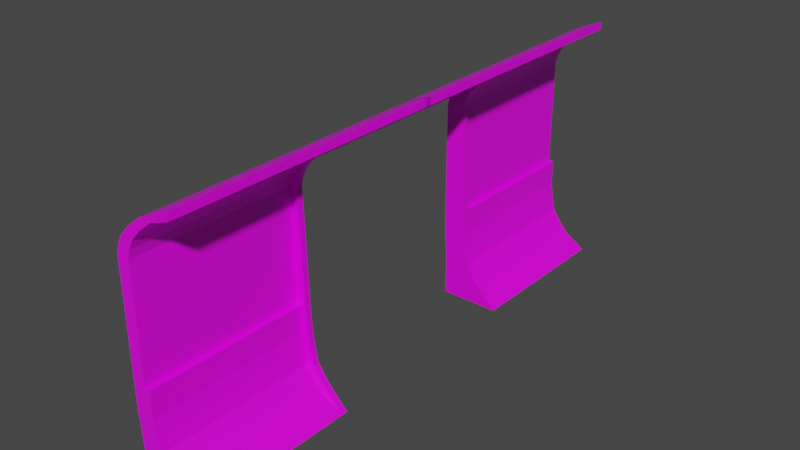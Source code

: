 # Source: RoomEnterance.blend  (saved by Blender 2.82.7; exported with 4.5.12 LTS)
import bpy
from mathutils import Matrix  # noqa: F401  (used for matrix-valued properties, if any)

bpy.ops.wm.read_factory_settings(use_empty=True)
scene = bpy.context.scene
scene.name = 'Scene'

# ---- collections
col_collection = bpy.data.collections.new('Collection'); scene.collection.children.link(col_collection)

# ---- images (referenced by path relative to the original .blend; pixels are not part of the script)
import os
ASSET_DIR = os.environ.get("B2B_ASSET_DIR", "")  # directory of the original .blend (textures are referenced by path, not embedded)
HERE = os.path.dirname(os.path.abspath(__file__))  # packed textures are extracted next to this script under _unpacked/

def load_image(name, relpath, width, height, colorspace="sRGB"):
    """Load a texture the original file referenced (path relative to the .blend, or extracted next to this script)."""
    p = next((c for c in (os.path.join(HERE, relpath), os.path.join(ASSET_DIR, relpath)) if relpath and os.path.exists(c)), "")
    if p:
        img = bpy.data.images.load(p, check_existing=True)
        img.name = name
    else:  # same state as the original file: an image datablock whose file is absent (Cycles renders it pink)
        img = bpy.data.images.new(name, width, height)
        img.source = "FILE"
        img.filepath = "//" + (relpath or name)
    img.colorspace_settings.name = colorspace
    return img
img_imphenziapalette01_png = load_image('ImphenziaPalette01.png', 'ImphenziaPalette01.png', 1024, 1024, 'sRGB')

# ---- materials (node trees are filled in below, after node groups)
mat_material = bpy.data.materials.new('Material')
mat_material.alpha_threshold = 0.0
mat_material.use_transparent_shadow = False
mat_material.line_color = (0.0, 0.0, 0.0, 1.0)

# ---- material node trees
mat_material.use_nodes = True; mat_material.node_tree.nodes.clear()
_N = mat_material.node_tree.nodes; _L = mat_material.node_tree.links
n0 = _N.new('ShaderNodeOutputMaterial'); n0.name = 'Material Output'; n0.location = (300, 300)
n1 = _N.new('ShaderNodeBsdfPrincipled'); n1.name = 'Principled BSDF'; n1.location = (10, 300)
n1.distribution = 'GGX'
n1.subsurface_method = 'BURLEY'
n1.inputs[2].default_value = 0.4
n1.inputs[3].default_value = 1.45
n1.inputs[27].default_value = (0.0, 0.0, 0.0, 1.0)
n1.inputs[28].default_value = 1.0
n2 = _N.new('ShaderNodeTexImage'); n2.name = 'Image Texture'; n2.location = (-395, 116)
n2.image = img_imphenziapalette01_png
n2.interpolation = 'Closest'
_L.new(n1.outputs[0], n0.inputs[0])
_L.new(n2.outputs[0], n1.inputs[0])
n0.is_active_output = True

# ---- world
world_world = bpy.data.worlds.new('World'); scene.world = world_world
world_world.use_nodes = True; world_world.node_tree.nodes.clear()
_N = world_world.node_tree.nodes; _L = world_world.node_tree.links
n0 = _N.new('ShaderNodeOutputWorld'); n0.name = 'World Output'; n0.location = (300, 300)
n1 = _N.new('ShaderNodeBackground'); n1.name = 'Background'; n1.location = (10, 300)
n1.inputs[0].default_value = (0.05088, 0.05088, 0.05088, 1.0)
_L.new(n1.outputs[0], n0.inputs[0])
n0.is_active_output = True
world_world.color = (0.05088, 0.05088, 0.05088)
world_world.use_sun_shadow = False
world_world.sun_shadow_jitter_overblur = 0.0

# ---- meshes
me_cube_003 = bpy.data.meshes.new('Cube.003')
me_cube_003.from_pydata([(-5.235, -1.0, -1.0), (0.05648, -1.0, 1.0), (-5.235, 1.0, -1.0), (0.05648, 1.0, 1.0), (1.862, -1.0, -1.0), (2.153, -1.0, 1.0), (1.862, 1.0, -1.0), (2.153, 1.0, 1.0), (-2.809, -1.0, -0.6219), (-2.809, 1.0, -0.6219), (1.93, 1.0, -0.6219), (1.93, -1.0, -0.6219), (-0.5813, -1.0, 0.09761), (-0.5813, 1.0, 0.09761), (1.863, 1.0, -0.07414), (1.863, -1.0, -0.07414), (-0.2659, -1.0, 0.4758), (-0.2659, 1.0, 0.4758), (1.965, 1.0, 0.4758), (1.965, -1.0, 0.4758), (-1.67, 1.0, -0.2963), (1.888, 1.0, -0.2963), (1.888, -1.0, -0.2963), (-1.67, -1.0, -0.2963), (0.05648, -1.0, 1.762), (0.05648, 1.0, 1.762), (2.153, 1.0, 1.762), (2.153, -1.0, 1.762), (-3.105, 1.0, -1.0), (0.6854, 1.0, 1.0), (-3.105, -1.0, -1.0), (0.6854, -1.0, 1.0), (-1.387, -1.0, -0.6219), (-1.387, 1.0, -0.6219), (0.1519, -1.0, 0.04607), (0.1519, 1.0, 0.04607), (0.4035, -1.0, 0.4758), (0.4035, 1.0, 0.4758), (-0.6029, 1.0, -0.2963), (-0.6029, -1.0, -0.2963), (0.6854, 1.0, 1.762), (0.6854, -1.0, 1.762), (0.6854, 1.0, 5.05), (2.153, 1.0, 5.05), (2.153, -1.0, 5.05), (0.6854, -1.0, 5.05), (0.3801, 1.0, 5.321), (1.847, 1.0, 5.321), (1.847, -1.0, 5.321), (1.567, -1.0, 5.321), (-0.1707, 1.0, 5.593), (1.297, 1.0, 5.593), (1.297, -1.0, 5.593), (-0.1707, -1.0, 5.593), (-1.204, 1.0, 5.875), (0.263, 1.0, 5.875), (0.263, -1.0, 5.875), (-1.204, -1.0, 5.875), (-2.892, 1.0, 6.211), (-1.425, 1.0, 6.211), (-1.425, -1.0, 6.211), (-2.892, -1.0, 6.211), (-5.237, 1.0, 6.42), (-3.01, 1.0, 6.42), (-3.01, -1.0, 6.42), (-5.237, -1.0, 6.42), (-5.237, 1.0, 6.648), (-3.955, 1.0, 6.523), (-3.955, -1.0, 6.523), (-5.237, -1.0, 6.648), (-5.235, -0.9287, -1.0), (0.05648, -0.9287, 1.0), (1.862, -0.9287, -1.0), (2.153, -0.9287, 1.0), (1.93, -0.9287, -0.6219), (-2.809, -0.9287, -0.6219), (1.863, -0.9287, -0.07414), (-0.5813, -0.9287, 0.09761), (1.965, -0.9287, 0.4758), (-0.2659, -0.9287, 0.4758), (-1.67, -0.9287, -0.2963), (1.888, -0.9287, -0.2963), (0.05648, -0.9287, 1.762), (2.153, -0.9287, 1.762), (0.6854, -0.9287, 1.762), (-3.105, -0.9287, -1.0), (2.153, -0.9287, 5.05), (0.6854, -0.9287, 5.05), (1.847, -0.9287, 5.321), (0.3801, -0.9287, 5.321), (1.297, -0.9287, 5.593), (-0.1707, -0.9287, 5.593), (0.263, -0.9287, 5.875), (-1.204, -0.9287, 5.875), (-1.425, -0.9287, 6.211), (-2.892, -0.9287, 6.211), (-3.01, -0.9287, 6.42), (-5.237, -0.9287, 6.42), (-3.955, -0.9287, 6.523), (-5.237, -0.9287, 6.648), (-5.145, -0.9287, -1.004), (-5.145, -1.0, -1.004), (-1.017, -1.0, 0.4716), (-0.6947, -1.0, 0.9959), (-3.56, -1.0, -0.626), (-2.422, -1.0, -0.3005), (-1.333, -1.0, 0.09348), (-0.5207, -1.0, 1.758), (-0.524, -0.9287, 1.758), (-0.524, -1.0, 1.758), (-0.06574, -0.9287, 5.045), (-0.06574, -1.0, 5.045), (-0.3711, -0.9287, 5.317), (-0.3711, -1.0, 5.317), (-0.9219, -0.9287, 5.589), (-0.9219, -1.0, 5.589), (-1.955, -0.9287, 5.871), (-1.955, -1.0, 5.871), (-3.644, -0.9287, 6.207), (-3.644, -1.0, 6.207), (-5.229, -0.9287, 6.416), (-5.229, -1.0, 6.416), (-0.6947, -0.9287, 0.9959), (-3.56, -0.9287, -0.626), (-1.333, -0.9287, 0.09348), (-1.017, -0.9287, 0.4716), (-2.422, -0.9287, -0.3005), (-0.5207, -0.9287, 1.758), (1.847, -2.319, 5.321), (1.567, -2.319, 5.321), (1.297, -2.319, 5.593), (-0.1707, -2.319, 5.593), (0.263, -2.319, 5.875), (-1.204, -2.319, 5.875), (-1.425, -2.319, 6.211), (-2.892, -2.319, 6.211), (-3.01, -2.319, 6.42), (-5.237, -2.319, 6.42), (-3.955, -2.319, 6.523), (-5.237, -2.319, 6.648), (-5.235, -3.575, -1.0), (0.05647, -3.575, 1.0), (-5.235, -5.575, -1.0), (0.05646, -5.575, 1.0), (1.862, -3.575, -1.0), (2.153, -3.575, 1.0), (1.862, -5.575, -1.0), (2.153, -5.575, 1.0), (-2.809, -3.575, -0.6219), (-2.809, -5.575, -0.6219), (1.93, -5.575, -0.6219), (1.93, -3.575, -0.6219), (-0.5813, -3.575, 0.09761), (-0.5814, -5.575, 0.09761), (1.863, -5.575, -0.07414), (1.863, -3.575, -0.07414), (-0.2659, -3.575, 0.4758), (-0.2659, -5.575, 0.4758), (1.965, -5.575, 0.4758), (1.965, -3.575, 0.4758), (-1.671, -5.575, -0.2963), (1.888, -5.575, -0.2963), (1.888, -3.575, -0.2963), (-1.671, -3.575, -0.2963), (0.05647, -3.575, 1.762), (0.05646, -5.575, 1.762), (2.153, -5.575, 1.762), (2.153, -3.575, 1.762), (-3.105, -5.575, -1.0), (0.6854, -5.575, 1.0), (-3.105, -3.575, -1.0), (0.6854, -3.575, 1.0), (-1.387, -3.575, -0.6219), (-1.387, -5.575, -0.6219), (0.1519, -3.575, 0.04607), (0.1519, -5.575, 0.04607), (0.4035, -3.575, 0.4758), (0.4034, -5.575, 0.4758), (-0.603, -5.575, -0.2963), (-0.6029, -3.575, -0.2963), (0.6854, -5.575, 1.762), (0.6854, -3.575, 1.762), (0.6854, -5.575, 5.05), (2.153, -5.575, 5.05), (2.153, -3.575, 5.05), (0.6854, -3.575, 5.05), (0.3801, -5.575, 5.321), (1.847, -5.575, 5.321), (1.847, -3.575, 5.321), (1.567, -3.575, 5.321), (-0.1707, -5.575, 5.593), (1.297, -5.575, 5.593), (1.297, -3.575, 5.593), (-0.1707, -3.575, 5.593), (-1.204, -5.575, 5.875), (0.263, -5.575, 5.875), (0.263, -3.575, 5.875), (-1.204, -3.575, 5.875), (-2.892, -5.575, 6.211), (-1.425, -5.575, 6.211), (-1.425, -3.575, 6.211), (-2.892, -3.575, 6.211), (-5.237, -5.575, 6.42), (-3.01, -5.575, 6.42), (-3.01, -3.575, 6.42), (-5.237, -3.575, 6.42), (-5.237, -5.575, 6.648), (-3.955, -5.575, 6.523), (-3.955, -3.575, 6.523), (-5.237, -3.575, 6.648), (-5.235, -3.646, -1.0), (0.05647, -3.646, 1.0), (1.862, -3.646, -1.0), (2.153, -3.646, 1.0), (1.93, -3.646, -0.6219), (-2.809, -3.646, -0.6219), (1.863, -3.646, -0.07414), (-0.5813, -3.646, 0.09761), (1.965, -3.646, 0.4758), (-0.2659, -3.646, 0.4758), (-1.671, -3.646, -0.2963), (1.888, -3.646, -0.2963), (0.05647, -3.646, 1.762), (2.153, -3.646, 1.762), (0.6854, -3.646, 1.762), (-3.105, -3.646, -1.0), (2.153, -3.646, 5.05), (0.6854, -3.646, 5.05), (1.847, -3.646, 5.321), (0.3801, -3.646, 5.321), (1.297, -3.646, 5.593), (-0.1707, -3.646, 5.593), (0.263, -3.646, 5.875), (-1.204, -3.646, 5.875), (-1.425, -3.646, 6.211), (-2.892, -3.646, 6.211), (-3.01, -3.646, 6.42), (-5.237, -3.646, 6.42), (-3.955, -3.646, 6.523), (-5.237, -3.646, 6.648), (-5.145, -3.646, -1.004), (-5.145, -3.575, -1.004), (-1.017, -3.575, 0.4716), (-0.6947, -3.575, 0.9959), (-3.56, -3.575, -0.626), (-2.422, -3.575, -0.3005), (-1.333, -3.575, 0.09348), (-0.5207, -3.575, 1.758), (-0.524, -3.646, 1.758), (-0.524, -3.575, 1.758), (-0.06576, -3.646, 5.045), (-0.06576, -3.575, 5.045), (-0.3711, -3.646, 5.317), (-0.3711, -3.575, 5.317), (-0.9219, -3.646, 5.589), (-0.9219, -3.575, 5.589), (-1.955, -3.646, 5.871), (-1.955, -3.575, 5.871), (-3.644, -3.646, 6.207), (-3.644, -3.575, 6.207), (-5.229, -3.646, 6.416), (-5.229, -3.575, 6.416), (-0.6947, -3.646, 0.9959), (-3.56, -3.646, -0.626), (-1.333, -3.646, 0.09348), (-1.017, -3.646, 0.4716), (-2.422, -3.646, -0.3005), (-0.5207, -3.646, 1.758), (1.847, -2.256, 5.321), (1.567, -2.256, 5.321), (1.297, -2.256, 5.593), (-0.1707, -2.256, 5.593), (0.263, -2.256, 5.875), (-1.204, -2.256, 5.875), (-1.425, -2.256, 6.211), (-2.892, -2.256, 6.211), (-3.01, -2.256, 6.42), (-5.237, -2.256, 6.42), (-3.955, -2.256, 6.523), (-5.237, -2.256, 6.648)], [], [(79, 71, 3, 17), (37, 29, 7, 18), (78, 73, 5, 19), (36, 31, 1, 16), (85, 72, 4, 30), (73, 7, 26, 83), (30, 32, 8, 0), (72, 74, 11, 4), (28, 33, 10, 6), (70, 75, 9, 2), (39, 34, 12, 23), (81, 76, 15, 22), (38, 35, 14, 21), (80, 77, 13, 20), (34, 36, 16, 12), (76, 78, 19, 15), (35, 37, 18, 14), (77, 79, 17, 13), (75, 80, 20, 9), (33, 38, 21, 10), (74, 81, 22, 11), (32, 39, 23, 8), (84, 82, 24, 41), (97, 95, 118, 120), (31, 5, 27, 41), (29, 3, 25, 40), (7, 29, 40, 26), (1, 31, 41, 24), (41, 27, 44, 45), (11, 22, 39, 32), (9, 20, 38, 33), (13, 17, 37, 35), (15, 19, 36, 34), (20, 13, 35, 38), (22, 15, 34, 39), (2, 9, 33, 28), (4, 11, 32, 30), (70, 85, 30, 0), (19, 5, 31, 36), (17, 3, 29, 37), (57, 61, 119, 117), (83, 26, 43, 86), (82, 71, 122, 127), (26, 40, 42, 43), (52, 56, 132, 130), (86, 43, 47, 88), (45, 44, 48, 49), (43, 42, 46, 47), (53, 49, 129, 131), (47, 46, 50, 51), (71, 79, 125, 122), (88, 47, 51, 90), (49, 53, 115, 113), (51, 50, 54, 55), (23, 12, 106, 105), (90, 51, 55, 92), (64, 68, 138, 136), (92, 55, 59, 94), (49, 48, 128, 129), (55, 54, 58, 59), (63, 62, 66, 67), (59, 58, 62, 63), (89, 87, 110, 112), (94, 59, 63, 96), (98, 99, 69, 68), (97, 65, 69, 99), (96, 63, 67, 98), (60, 64, 136, 134), (64, 96, 98, 68), (62, 97, 99, 66), (67, 66, 99, 98), (60, 94, 96, 64), (58, 95, 97, 62), (56, 92, 94, 60), (52, 90, 92, 56), (50, 91, 93, 54), (54, 93, 95, 58), (48, 88, 90, 52), (46, 89, 91, 50), (44, 86, 88, 48), (40, 84, 87, 42), (27, 83, 86, 44), (42, 87, 89, 46), (2, 28, 85, 70), (3, 71, 82, 25), (40, 25, 82, 84), (10, 21, 81, 74), (41, 45, 111, 109), (61, 65, 121, 119), (14, 18, 78, 76), (87, 84, 108, 110), (21, 14, 76, 81), (65, 97, 120, 121), (6, 10, 74, 72), (5, 73, 83, 27), (28, 6, 72, 85), (18, 7, 73, 78), (75, 70, 100, 123), (122, 103, 107, 127), (110, 111, 113, 112), (108, 109, 111, 110), (112, 113, 115, 114), (116, 117, 119, 118), (114, 115, 117, 116), (118, 119, 121, 120), (104, 105, 126, 123), (106, 102, 125, 124), (105, 106, 124, 126), (101, 104, 123, 100), (102, 103, 122, 125), (1, 24, 107, 103), (80, 75, 123, 126), (45, 49, 113, 111), (79, 77, 124, 125), (0, 8, 104, 101), (93, 91, 114, 116), (8, 23, 105, 104), (95, 93, 116, 118), (70, 0, 101, 100), (77, 80, 126, 124), (24, 82, 127, 107), (84, 41, 109, 108), (16, 1, 103, 102), (12, 16, 102, 106), (91, 89, 112, 114), (53, 57, 117, 115), (129, 128, 130, 131), (131, 130, 132, 133), (135, 134, 136, 137), (133, 132, 134, 135), (137, 136, 138, 139), (65, 61, 135, 137), (56, 60, 134, 132), (57, 53, 131, 133), (61, 57, 133, 135), (68, 69, 139, 138), (69, 65, 137, 139), (48, 52, 130, 128), (219, 157, 143, 211), (177, 158, 147, 169), (218, 159, 145, 213), (176, 156, 141, 171), (225, 170, 144, 212), (213, 223, 166, 147), (170, 140, 148, 172), (212, 144, 151, 214), (168, 146, 150, 173), (210, 142, 149, 215), (179, 163, 152, 174), (221, 162, 155, 216), (178, 161, 154, 175), (220, 160, 153, 217), (174, 152, 156, 176), (216, 155, 159, 218), (175, 154, 158, 177), (217, 153, 157, 219), (215, 149, 160, 220), (173, 150, 161, 178), (214, 151, 162, 221), (172, 148, 163, 179), (224, 181, 164, 222), (237, 260, 258, 235), (171, 181, 167, 145), (169, 180, 165, 143), (147, 166, 180, 169), (141, 164, 181, 171), (181, 185, 184, 167), (151, 172, 179, 162), (149, 173, 178, 160), (153, 175, 177, 157), (155, 174, 176, 159), (160, 178, 175, 153), (162, 179, 174, 155), (142, 168, 173, 149), (144, 170, 172, 151), (210, 140, 170, 225), (159, 176, 171, 145), (157, 177, 169, 143), (197, 257, 259, 201), (223, 226, 183, 166), (222, 267, 262, 211), (166, 183, 182, 180), (192, 270, 272, 196), (226, 228, 187, 183), (185, 189, 188, 184), (183, 187, 186, 182), (193, 271, 269, 189), (187, 191, 190, 186), (211, 262, 265, 219), (228, 230, 191, 187), (189, 253, 255, 193), (191, 195, 194, 190), (163, 245, 246, 152), (230, 232, 195, 191), (204, 276, 278, 208), (232, 234, 199, 195), (189, 269, 268, 188), (195, 199, 198, 194), (203, 207, 206, 202), (199, 203, 202, 198), (229, 252, 250, 227), (234, 236, 203, 199), (238, 208, 209, 239), (237, 239, 209, 205), (236, 238, 207, 203), (200, 274, 276, 204), (204, 208, 238, 236), (202, 206, 239, 237), (207, 238, 239, 206), (200, 204, 236, 234), (198, 202, 237, 235), (196, 200, 234, 232), (192, 196, 232, 230), (190, 194, 233, 231), (194, 198, 235, 233), (188, 192, 230, 228), (186, 190, 231, 229), (184, 188, 228, 226), (180, 182, 227, 224), (167, 184, 226, 223), (182, 186, 229, 227), (142, 210, 225, 168), (143, 165, 222, 211), (180, 224, 222, 165), (150, 214, 221, 161), (181, 249, 251, 185), (201, 259, 261, 205), (154, 216, 218, 158), (227, 250, 248, 224), (161, 221, 216, 154), (205, 261, 260, 237), (146, 212, 214, 150), (145, 167, 223, 213), (168, 225, 212, 146), (158, 218, 213, 147), (215, 263, 240, 210), (262, 267, 247, 243), (250, 252, 253, 251), (248, 250, 251, 249), (252, 254, 255, 253), (256, 258, 259, 257), (254, 256, 257, 255), (258, 260, 261, 259), (244, 263, 266, 245), (246, 264, 265, 242), (245, 266, 264, 246), (241, 240, 263, 244), (242, 265, 262, 243), (141, 243, 247, 164), (220, 266, 263, 215), (185, 251, 253, 189), (219, 265, 264, 217), (140, 241, 244, 148), (233, 256, 254, 231), (148, 244, 245, 163), (235, 258, 256, 233), (210, 240, 241, 140), (217, 264, 266, 220), (164, 247, 267, 222), (224, 248, 249, 181), (156, 242, 243, 141), (152, 246, 242, 156), (231, 254, 252, 229), (193, 255, 257, 197), (269, 271, 270, 268), (271, 273, 272, 270), (275, 277, 276, 274), (273, 275, 274, 272), (277, 279, 278, 276), (205, 277, 275, 201), (196, 272, 274, 200), (197, 273, 271, 193), (201, 275, 273, 197), (208, 278, 279, 209), (209, 279, 277, 205), (188, 268, 270, 192)])
_uv = me_cube_003.uv_layers.new(name='UVMap')
_uv.uv.foreach_set('vector', [0.1953, 0.7852, 0.1953, 0.7852, 0.1953, 0.7852, 0.1953, 0.7852, 0.9375, 0.9375, 0.9375, 0.9375, 0.9375, 0.9375, 0.9375, 0.9375, 0.9375, 0.9375, 0.9375, 0.9375, 0.9375, 0.9375, 0.9375, 0.9375, 0.9375, 0.9375, 0.9375, 0.9375, 0.9375, 0.9375, 0.9375, 0.9375, 0.9375, 0.9375, 0.9375, 0.9375, 0.9375, 0.9375, 0.9375, 0.9375, 0.9375, 0.9375, 0.9375, 0.9375, 0.9375, 0.9375, 0.9375, 0.9375, 0.9375, 0.9375, 0.9375, 0.9375, 0.9375, 0.9375, 0.9375, 0.9375, 0.9375, 0.9375, 0.9375, 0.9375, 0.9375, 0.9375, 0.9375, 0.9375, 0.9375, 0.9375, 0.9375, 0.9375, 0.9375, 0.9375, 0.9375, 0.9375, 0.1953, 0.7852, 0.1953, 0.7852, 0.1953, 0.7852, 0.1953, 0.7852, 0.9375, 0.9375, 0.9375, 0.9375, 0.9375, 0.9375, 0.9375, 0.9375, 0.9375, 0.9375, 0.9375, 0.9375, 0.9375, 0.9375, 0.9375, 0.9375, 0.9375, 0.9375, 0.9375, 0.9375, 0.9375, 0.9375, 0.9375, 0.9375, 0.1953, 0.7852, 0.1953, 0.7852, 0.1953, 0.7852, 0.1953, 0.7852, 0.9375, 0.9375, 0.9375, 0.9375, 0.9375, 0.9375, 0.9375, 0.9375, 0.9375, 0.9375, 0.9375, 0.9375, 0.9375, 0.9375, 0.9375, 0.9375, 0.9375, 0.9375, 0.9375, 0.9375, 0.9375, 0.9375, 0.9375, 0.9375, 0.1953, 0.7852, 0.1953, 0.7852, 0.1953, 0.7852, 0.1953, 0.7852, 0.1953, 0.7852, 0.1953, 0.7852, 0.1953, 0.7852, 0.1953, 0.7852, 0.9375, 0.9375, 0.9375, 0.9375, 0.9375, 0.9375, 0.9375, 0.9375, 0.9375, 0.9375, 0.9375, 0.9375, 0.9375, 0.9375, 0.9375, 0.9375, 0.9375, 0.9375, 0.9375, 0.9375, 0.9375, 0.9375, 0.9375, 0.9375, 0.9375, 0.9375, 0.9375, 0.9375, 0.9375, 0.9375, 0.9375, 0.9375, 0.9375, 0.9375, 0.9375, 0.9375, 0.9375, 0.9375, 0.9375, 0.9375, 0.9375, 0.9375, 0.9375, 0.9375, 0.9375, 0.9375, 0.9375, 0.9375, 0.9375, 0.9375, 0.9375, 0.9375, 0.9375, 0.9375, 0.9375, 0.9375, 0.9375, 0.9375, 0.9375, 0.9375, 0.9375, 0.9375, 0.9375, 0.9375, 0.9375, 0.9375, 0.9375, 0.9375, 0.9375, 0.9375, 0.9375, 0.9375, 0.9375, 0.9375, 0.9375, 0.9375, 0.9375, 0.9375, 0.9375, 0.9375, 0.9375, 0.9375, 0.9375, 0.9375, 0.9375, 0.9375, 0.9375, 0.9375, 0.9375, 0.9375, 0.9375, 0.9375, 0.9375, 0.9375, 0.9375, 0.9375, 0.9375, 0.9375, 0.9375, 0.9375, 0.9375, 0.9375, 0.9375, 0.9375, 0.9375, 0.9375, 0.9375, 0.9375, 0.9375, 0.9375, 0.9375, 0.9375, 0.9375, 0.9375, 0.9375, 0.9375, 0.9375, 0.9375, 0.9375, 0.9375, 0.9375, 0.9375, 0.9375, 0.9375, 0.9375, 0.9375, 0.9375, 0.9375, 0.9375, 0.9375, 0.9375, 0.9375, 0.9375, 0.9375, 0.9375, 0.9375, 0.9375, 0.9375, 0.9375, 0.9375, 0.9375, 0.9375, 0.9375, 0.9375, 0.9375, 0.9375, 0.9375, 0.9375, 0.9375, 0.9375, 0.9375, 0.9375, 0.9375, 0.9375, 0.9375, 0.9375, 0.9375, 0.9375, 0.9375, 0.9375, 0.9375, 0.9375, 0.9375, 0.9375, 0.9375, 0.9375, 0.9375, 0.9375, 0.9375, 0.9375, 0.9375, 0.9375, 0.9375, 0.9375, 0.9375, 0.9375, 0.9375, 0.9375, 0.9375, 0.9375, 0.9375, 0.9375, 0.9375, 0.9375, 0.9375, 0.9375, 0.9375, 0.9375, 0.9375, 0.9375, 0.9375, 0.9375, 0.9375, 0.9375, 0.9375, 0.9375, 0.9375, 0.9375, 0.9375, 0.9375, 0.9375, 0.9375, 0.9375, 0.9375, 0.9375, 0.9375, 0.9375, 0.9375, 0.9375, 0.9375, 0.9375, 0.9375, 0.9375, 0.9375, 0.9375, 0.9375, 0.9375, 0.9375, 0.9375, 0.9375, 0.9375, 0.9375, 0.9375, 0.9375, 0.9375, 0.9375, 0.9375, 0.9375, 0.9375, 0.9375, 0.9375, 0.9375, 0.1914, 0.9258, 0.1914, 0.9258, 0.1914, 0.9258, 0.1914, 0.9258, 0.9375, 0.9375, 0.9375, 0.9375, 0.9375, 0.9375, 0.9375, 0.9375, 0.9375, 0.9375, 0.9375, 0.9375, 0.9375, 0.9375, 0.9375, 0.9375, 0.9375, 0.9375, 0.9375, 0.9375, 0.9375, 0.9375, 0.9375, 0.9375, 0.9375, 0.9375, 0.9375, 0.9375, 0.9375, 0.9375, 0.9375, 0.9375, 0.9375, 0.9375, 0.9375, 0.9375, 0.9375, 0.9375, 0.9375, 0.9375, 0.9375, 0.9375, 0.9375, 0.9375, 0.9375, 0.9375, 0.9375, 0.9375, 0.9375, 0.9375, 0.9375, 0.9375, 0.9375, 0.9375, 0.9375, 0.9375, 0.9375, 0.9375, 0.9375, 0.9375, 0.9375, 0.9375, 0.9375, 0.9375, 0.9375, 0.9375, 0.9375, 0.9375, 0.9375, 0.9375, 0.9375, 0.9375, 0.9375, 0.9375, 0.9375, 0.9375, 0.9375, 0.9375, 0.9375, 0.9375, 0.9375, 0.9375, 0.9375, 0.9375, 0.9375, 0.9375, 0.9375, 0.9375, 0.9375, 0.9375, 0.9375, 0.9375, 0.9375, 0.9375, 0.9375, 0.9375, 0.9375, 0.9375, 0.9375, 0.9375, 0.9375, 0.9375, 0.9375, 0.9375, 0.9375, 0.9375, 0.9375, 0.9375, 0.9375, 0.9375, 0.9375, 0.9375, 0.9375, 0.9375, 0.9375, 0.9375, 0.9375, 0.9375, 0.9375, 0.9375, 0.9375, 0.9375, 0.9375, 0.9375, 0.9375, 0.9375, 0.9375, 0.9375, 0.9375, 0.9375, 0.9375, 0.9375, 0.9375, 0.9375, 0.9375, 0.9375, 0.9375, 0.9375, 0.9375, 0.9375, 0.9375, 0.9375, 0.9375, 0.9375, 0.9375, 0.9375, 0.9375, 0.9375, 0.9375, 0.9375, 0.9375, 0.9375, 0.9375, 0.9375, 0.9375, 0.9375, 0.9375, 0.9375, 0.9375, 0.9375, 0.9375, 0.9375, 0.9375, 0.9375, 0.9375, 0.9375, 0.9375, 0.9375, 0.9375, 0.9375, 0.9375, 0.9375, 0.9375, 0.9375, 0.9375, 0.9375, 0.9375, 0.9375, 0.9375, 0.9375, 0.9375, 0.9375, 0.9375, 0.9375, 0.1914, 0.9258, 0.1914, 0.9258, 0.1914, 0.9258, 0.1914, 0.9258, 0.9375, 0.9375, 0.9375, 0.9375, 0.9375, 0.9375, 0.9375, 0.9375, 0.9375, 0.9375, 0.9375, 0.9375, 0.9375, 0.9375, 0.9375, 0.9375, 0.1914, 0.9258, 0.1914, 0.9258, 0.1914, 0.9258, 0.1914, 0.9258, 0.1914, 0.9258, 0.1914, 0.9258, 0.1914, 0.9258, 0.1914, 0.9258, 0.9375, 0.9375, 0.9375, 0.9375, 0.9375, 0.9375, 0.9375, 0.9375, 0.1914, 0.9258, 0.1914, 0.9258, 0.1914, 0.9258, 0.1914, 0.9258, 0.9375, 0.9375, 0.9375, 0.9375, 0.9375, 0.9375, 0.9375, 0.9375, 0.1914, 0.9258, 0.1914, 0.9258, 0.1914, 0.9258, 0.1914, 0.9258, 0.9375, 0.9375, 0.9375, 0.9375, 0.9375, 0.9375, 0.9375, 0.9375, 0.1914, 0.9258, 0.1914, 0.9258, 0.1914, 0.9258, 0.1914, 0.9258, 0.9375, 0.9375, 0.9375, 0.9375, 0.9375, 0.9375, 0.9375, 0.9375, 0.1953, 0.7852, 0.1953, 0.7852, 0.1953, 0.7852, 0.1953, 0.7852, 0.1953, 0.7852, 0.1953, 0.7852, 0.1953, 0.7852, 0.1953, 0.7852, 0.9375, 0.9375, 0.9375, 0.9375, 0.9375, 0.9375, 0.9375, 0.9375, 0.9375, 0.9375, 0.9375, 0.9375, 0.9375, 0.9375, 0.9375, 0.9375, 0.9375, 0.9375, 0.9375, 0.9375, 0.9375, 0.9375, 0.9375, 0.9375, 0.9375, 0.9375, 0.9375, 0.9375, 0.9375, 0.9375, 0.9375, 0.9375, 0.9375, 0.9375, 0.9375, 0.9375, 0.9375, 0.9375, 0.9375, 0.9375, 0.9375, 0.9375, 0.9375, 0.9375, 0.9375, 0.9375, 0.9375, 0.9375, 0.9375, 0.9375, 0.9375, 0.9375, 0.9375, 0.9375, 0.9375, 0.9375, 0.9375, 0.9375, 0.9375, 0.9375, 0.9375, 0.9375, 0.9375, 0.9375, 0.9375, 0.9375, 0.9375, 0.9375, 0.9375, 0.9375, 0.9375, 0.9375, 0.9375, 0.9375, 0.9375, 0.9375, 0.9375, 0.9375, 0.9375, 0.9375, 0.9375, 0.9375, 0.9375, 0.9375, 0.9375, 0.9375, 0.9375, 0.9375, 0.9375, 0.9375, 0.9375, 0.9375, 0.9375, 0.9375, 0.9375, 0.9375, 0.9375, 0.9375, 0.9375, 0.9375, 0.9375, 0.9375, 0.9375, 0.9375, 0.9375, 0.9375, 0.9375, 0.9375, 0.9375, 0.9375, 0.9375, 0.9375, 0.9375, 0.9375, 0.9375, 0.9375, 0.9375, 0.9375, 0.9375, 0.9375, 0.9375, 0.9375, 0.9375, 0.9375, 0.9375, 0.9375, 0.9375, 0.9375, 0.9375, 0.9375, 0.9375, 0.9375, 0.9375, 0.9375, 0.9375, 0.9375, 0.9375, 0.9375, 0.9375, 0.9375, 0.9375, 0.9375, 0.9375, 0.9375, 0.9375, 0.9375, 0.9375, 0.9375, 0.9375, 0.9375, 0.9375, 0.9375, 0.9375, 0.9375, 0.9375, 0.9375, 0.9375, 0.9375, 0.9375, 0.9375, 0.9375, 0.9375, 0.9375, 0.9375, 0.9375, 0.9375, 0.9375, 0.9375, 0.9375, 0.9375, 0.9375, 0.9375, 0.9375, 0.9375, 0.9375, 0.9375, 0.9375, 0.9375, 0.9375, 0.9375, 0.9375, 0.9375, 0.9375, 0.9375, 0.9375, 0.9375, 0.9375, 0.9375, 0.9375, 0.9375, 0.9375, 0.9375, 0.9375, 0.9375, 0.9375, 0.9375, 0.9375, 0.9375, 0.9375, 0.9375, 0.9375, 0.9375, 0.9375, 0.9375, 0.9375, 0.9375, 0.9375, 0.9375, 0.9375, 0.9375, 0.9375, 0.9375, 0.9375, 0.9375, 0.9375, 0.9375, 0.9375, 0.9375, 0.9375, 0.9375, 0.9375, 0.9375, 0.9375, 0.9375, 0.9375, 0.9375, 0.9375, 0.9375, 0.9375, 0.9375, 0.9375, 0.9375, 0.9375, 0.9375, 0.9375, 0.9375, 0.9375, 0.9375, 0.9375, 0.9375, 0.9375, 0.9375, 0.9375, 0.9375, 0.9375, 0.9375, 0.9375, 0.9375, 0.9375, 0.9375, 0.9375, 0.9375, 0.9375, 0.9375, 0.9375, 0.9375, 0.9375, 0.9375, 0.9375, 0.9375, 0.9375, 0.9375, 0.9375, 0.9375, 0.9375, 0.9375, 0.9375, 0.9375, 0.9375, 0.9375, 0.9375, 0.9375, 0.9375, 0.9375, 0.9375, 0.9375, 0.9375, 0.9375, 0.9375, 0.9375, 0.9375, 0.9375, 0.9375, 0.9375, 0.9375, 0.9375, 0.9375, 0.9375, 0.9375, 0.9375, 0.9375, 0.9375, 0.9375, 0.9375, 0.9375, 0.9375, 0.9375, 0.9375, 0.9375, 0.9375, 0.9375, 0.9375, 0.9375, 0.9375, 0.9375, 0.9375, 0.9375, 0.9375, 0.9375, 0.9375, 0.9375, 0.9375, 0.9375, 0.9375, 0.9375, 0.9375, 0.9375, 0.9375, 0.9375, 0.9375, 0.9375, 0.9375, 0.9375, 0.9375, 0.9375, 0.9375, 0.9375, 0.9375, 0.9375, 0.9375, 0.9375, 0.9375, 0.9375, 0.9375, 0.9375, 0.9375, 0.9375, 0.9375, 0.9375, 0.9375, 0.9375, 0.9375, 0.9375, 0.9375, 0.9375, 0.9375, 0.9375, 0.9375, 0.9375, 0.9375, 0.9375, 0.9375, 0.9375, 0.9375, 0.9375, 0.9375, 0.9375, 0.9375, 0.9375, 0.9375, 0.1914, 0.9258, 0.1914, 0.9258, 0.1914, 0.9258, 0.1914, 0.9258, 0.9375, 0.9375, 0.9375, 0.9375, 0.9375, 0.9375, 0.9375, 0.9375, 0.1914, 0.9258, 0.1914, 0.9258, 0.1914, 0.9258, 0.1914, 0.9258, 0.1914, 0.9258, 0.1914, 0.9258, 0.1914, 0.9258, 0.1914, 0.9258, 0.9375, 0.9375, 0.9375, 0.9375, 0.9375, 0.9375, 0.9375, 0.9375, 0.9375, 0.9375, 0.9375, 0.9375, 0.9375, 0.9375, 0.9375, 0.9375, 0.9375, 0.9375, 0.9375, 0.9375, 0.9375, 0.9375, 0.9375, 0.9375, 0.1953, 0.7852, 0.1953, 0.7852, 0.1953, 0.7852, 0.1953, 0.7852, 0.9375, 0.9375, 0.9375, 0.9375, 0.9375, 0.9375, 0.9375, 0.9375, 0.9375, 0.9375, 0.9375, 0.9375, 0.9375, 0.9375, 0.9375, 0.9375, 0.9375, 0.9375, 0.9375, 0.9375, 0.9375, 0.9375, 0.9375, 0.9375, 0.9375, 0.9375, 0.9375, 0.9375, 0.9375, 0.9375, 0.9375, 0.9375, 0.9375, 0.9375, 0.9375, 0.9375, 0.9375, 0.9375, 0.9375, 0.9375, 0.9375, 0.9375, 0.9375, 0.9375, 0.9375, 0.9375, 0.9375, 0.9375, 0.9375, 0.9375, 0.9375, 0.9375, 0.9375, 0.9375, 0.9375, 0.9375, 0.9375, 0.9375, 0.9375, 0.9375, 0.9375, 0.9375, 0.9375, 0.9375, 0.1953, 0.7852, 0.1953, 0.7852, 0.1953, 0.7852, 0.1953, 0.7852, 0.9375, 0.9375, 0.9375, 0.9375, 0.9375, 0.9375, 0.9375, 0.9375, 0.9375, 0.9375, 0.9375, 0.9375, 0.9375, 0.9375, 0.9375, 0.9375, 0.9375, 0.9375, 0.9375, 0.9375, 0.9375, 0.9375, 0.9375, 0.9375, 0.1953, 0.7852, 0.1953, 0.7852, 0.1953, 0.7852, 0.1953, 0.7852, 0.9375, 0.9375, 0.9375, 0.9375, 0.9375, 0.9375, 0.9375, 0.9375, 0.9375, 0.9375, 0.9375, 0.9375, 0.9375, 0.9375, 0.9375, 0.9375, 0.9375, 0.9375, 0.9375, 0.9375, 0.9375, 0.9375, 0.9375, 0.9375, 0.1953, 0.7852, 0.1953, 0.7852, 0.1953, 0.7852, 0.1953, 0.7852, 0.1953, 0.7852, 0.1953, 0.7852, 0.1953, 0.7852, 0.1953, 0.7852, 0.9375, 0.9375, 0.9375, 0.9375, 0.9375, 0.9375, 0.9375, 0.9375, 0.9375, 0.9375, 0.9375, 0.9375, 0.9375, 0.9375, 0.9375, 0.9375, 0.9375, 0.9375, 0.9375, 0.9375, 0.9375, 0.9375, 0.9375, 0.9375, 0.9375, 0.9375, 0.9375, 0.9375, 0.9375, 0.9375, 0.9375, 0.9375, 0.9375, 0.9375, 0.9375, 0.9375, 0.9375, 0.9375, 0.9375, 0.9375, 0.9375, 0.9375, 0.9375, 0.9375, 0.9375, 0.9375, 0.9375, 0.9375, 0.9375, 0.9375, 0.9375, 0.9375, 0.9375, 0.9375, 0.9375, 0.9375, 0.9375, 0.9375, 0.9375, 0.9375, 0.9375, 0.9375, 0.9375, 0.9375, 0.9375, 0.9375, 0.9375, 0.9375, 0.9375, 0.9375, 0.9375, 0.9375, 0.9375, 0.9375, 0.9375, 0.9375, 0.9375, 0.9375, 0.9375, 0.9375, 0.9375, 0.9375, 0.9375, 0.9375, 0.9375, 0.9375, 0.9375, 0.9375, 0.9375, 0.9375, 0.9375, 0.9375, 0.9375, 0.9375, 0.9375, 0.9375, 0.9375, 0.9375, 0.9375, 0.9375, 0.9375, 0.9375, 0.9375, 0.9375, 0.9375, 0.9375, 0.9375, 0.9375, 0.9375, 0.9375, 0.9375, 0.9375, 0.9375, 0.9375, 0.9375, 0.9375, 0.9375, 0.9375, 0.9375, 0.9375, 0.9375, 0.9375, 0.9375, 0.9375, 0.9375, 0.9375, 0.9375, 0.9375, 0.9375, 0.9375, 0.9375, 0.9375, 0.9375, 0.9375, 0.9375, 0.9375, 0.9375, 0.9375, 0.9375, 0.9375, 0.9375, 0.9375, 0.9375, 0.9375, 0.9375, 0.9375, 0.9375, 0.9375, 0.9375, 0.9375, 0.9375, 0.9375, 0.9375, 0.9375, 0.9375, 0.9375, 0.9375, 0.9375, 0.9375, 0.9375, 0.9375, 0.9375, 0.9375, 0.9375, 0.9375, 0.9375, 0.9375, 0.9375, 0.9375, 0.9375, 0.9375, 0.9375, 0.9375, 0.9375, 0.9375, 0.9375, 0.9375, 0.9375, 0.9375, 0.9375, 0.9375, 0.9375, 0.9375, 0.9375, 0.9375, 0.9375, 0.9375, 0.9375, 0.9375, 0.9375, 0.9375, 0.9375, 0.9375, 0.9375, 0.9375, 0.9375, 0.9375, 0.9375, 0.9375, 0.9375, 0.9375, 0.9375, 0.9375, 0.9375, 0.9375, 0.9375, 0.9375, 0.9375, 0.9375, 0.9375, 0.9375, 0.9375, 0.9375, 0.9375, 0.9375, 0.9375, 0.9375, 0.9375, 0.9375, 0.9375, 0.9375, 0.9375, 0.9375, 0.9375, 0.9375, 0.9375, 0.9375, 0.9375, 0.9375, 0.9375, 0.9375, 0.9375, 0.1914, 0.9258, 0.1914, 0.9258, 0.1914, 0.9258, 0.1914, 0.9258, 0.9375, 0.9375, 0.9375, 0.9375, 0.9375, 0.9375, 0.9375, 0.9375, 0.9375, 0.9375, 0.9375, 0.9375, 0.9375, 0.9375, 0.9375, 0.9375, 0.9375, 0.9375, 0.9375, 0.9375, 0.9375, 0.9375, 0.9375, 0.9375, 0.9375, 0.9375, 0.9375, 0.9375, 0.9375, 0.9375, 0.9375, 0.9375, 0.9375, 0.9375, 0.9375, 0.9375, 0.9375, 0.9375, 0.9375, 0.9375, 0.9375, 0.9375, 0.9375, 0.9375, 0.9375, 0.9375, 0.9375, 0.9375, 0.9375, 0.9375, 0.9375, 0.9375, 0.9375, 0.9375, 0.9375, 0.9375, 0.9375, 0.9375, 0.9375, 0.9375, 0.9375, 0.9375, 0.9375, 0.9375, 0.9375, 0.9375, 0.9375, 0.9375, 0.9375, 0.9375, 0.9375, 0.9375, 0.9375, 0.9375, 0.9375, 0.9375, 0.9375, 0.9375, 0.9375, 0.9375, 0.9375, 0.9375, 0.9375, 0.9375, 0.9375, 0.9375, 0.9375, 0.9375, 0.9375, 0.9375, 0.9375, 0.9375, 0.9375, 0.9375, 0.9375, 0.9375, 0.9375, 0.9375, 0.9375, 0.9375, 0.9375, 0.9375, 0.9375, 0.9375, 0.9375, 0.9375, 0.9375, 0.9375, 0.9375, 0.9375, 0.9375, 0.9375, 0.9375, 0.9375, 0.9375, 0.9375, 0.9375, 0.9375, 0.9375, 0.9375, 0.9375, 0.9375, 0.9375, 0.9375, 0.9375, 0.9375, 0.9375, 0.9375, 0.9375, 0.9375, 0.9375, 0.9375, 0.9375, 0.9375, 0.9375, 0.9375, 0.9375, 0.9375, 0.9375, 0.9375, 0.9375, 0.9375, 0.9375, 0.9375, 0.9375, 0.9375, 0.9375, 0.9375, 0.9375, 0.9375, 0.9375, 0.9375, 0.9375, 0.9375, 0.9375, 0.9375, 0.9375, 0.9375, 0.9375, 0.9375, 0.9375, 0.9375, 0.9375, 0.9375, 0.9375, 0.9375, 0.9375, 0.9375, 0.9375, 0.9375, 0.9375, 0.9375, 0.9375, 0.9375, 0.9375, 0.9375, 0.9375, 0.9375, 0.9375, 0.9375, 0.9375, 0.9375, 0.9375, 0.9375, 0.1914, 0.9258, 0.1914, 0.9258, 0.1914, 0.9258, 0.1914, 0.9258, 0.9375, 0.9375, 0.9375, 0.9375, 0.9375, 0.9375, 0.9375, 0.9375, 0.9375, 0.9375, 0.9375, 0.9375, 0.9375, 0.9375, 0.9375, 0.9375, 0.1914, 0.9258, 0.1914, 0.9258, 0.1914, 0.9258, 0.1914, 0.9258, 0.1914, 0.9258, 0.1914, 0.9258, 0.1914, 0.9258, 0.1914, 0.9258, 0.9375, 0.9375, 0.9375, 0.9375, 0.9375, 0.9375, 0.9375, 0.9375, 0.1914, 0.9258, 0.1914, 0.9258, 0.1914, 0.9258, 0.1914, 0.9258, 0.9375, 0.9375, 0.9375, 0.9375, 0.9375, 0.9375, 0.9375, 0.9375, 0.1914, 0.9258, 0.1914, 0.9258, 0.1914, 0.9258, 0.1914, 0.9258, 0.9375, 0.9375, 0.9375, 0.9375, 0.9375, 0.9375, 0.9375, 0.9375, 0.1914, 0.9258, 0.1914, 0.9258, 0.1914, 0.9258, 0.1914, 0.9258, 0.1953, 0.7852, 0.1953, 0.7852, 0.1953, 0.7852, 0.1953, 0.7852, 0.1953, 0.7852, 0.1953, 0.7852, 0.1953, 0.7852, 0.1953, 0.7852, 0.1953, 0.7852, 0.1953, 0.7852, 0.1953, 0.7852, 0.1953, 0.7852, 0.9375, 0.9375, 0.9375, 0.9375, 0.9375, 0.9375, 0.9375, 0.9375, 0.9375, 0.9375, 0.9375, 0.9375, 0.9375, 0.9375, 0.9375, 0.9375, 0.9375, 0.9375, 0.9375, 0.9375, 0.9375, 0.9375, 0.9375, 0.9375, 0.9375, 0.9375, 0.9375, 0.9375, 0.9375, 0.9375, 0.9375, 0.9375, 0.9375, 0.9375, 0.9375, 0.9375, 0.9375, 0.9375, 0.9375, 0.9375, 0.9375, 0.9375, 0.9375, 0.9375, 0.9375, 0.9375, 0.9375, 0.9375, 0.9375, 0.9375, 0.9375, 0.9375, 0.9375, 0.9375, 0.9375, 0.9375, 0.9375, 0.9375, 0.9375, 0.9375, 0.9375, 0.9375, 0.9375, 0.9375, 0.9375, 0.9375, 0.9375, 0.9375, 0.9375, 0.9375, 0.9375, 0.9375, 0.9375, 0.9375, 0.9375, 0.9375, 0.9375, 0.9375, 0.9375, 0.9375, 0.9375, 0.9375, 0.9375, 0.9375, 0.9375, 0.9375, 0.9375, 0.9375, 0.9375, 0.9375, 0.9375, 0.9375, 0.9375, 0.9375, 0.9375, 0.9375, 0.9375, 0.9375, 0.9375, 0.9375, 0.9375, 0.9375, 0.9375, 0.9375, 0.9375, 0.9375, 0.9375, 0.9375, 0.9375, 0.9375, 0.9375, 0.9375, 0.9375, 0.9375, 0.9375, 0.9375, 0.9375, 0.9375, 0.9375, 0.9375, 0.9375, 0.9375, 0.9375, 0.9375, 0.9375, 0.9375, 0.9375, 0.9375, 0.9375, 0.9375, 0.9375, 0.9375, 0.9375, 0.9375, 0.9375, 0.9375, 0.9375, 0.9375, 0.9375, 0.9375, 0.9375, 0.9375, 0.9375, 0.9375, 0.9375, 0.9375, 0.9375, 0.9375, 0.9375, 0.9375, 0.9375, 0.9375, 0.9375, 0.9375, 0.9375, 0.9375, 0.9375, 0.9375, 0.9375, 0.9375, 0.9375, 0.9375, 0.9375, 0.9375, 0.9375, 0.9375, 0.9375, 0.9375, 0.9375, 0.9375, 0.9375, 0.9375, 0.9375, 0.9375, 0.9375, 0.9375, 0.9375, 0.9375, 0.9375, 0.9375, 0.9375, 0.9375, 0.9375, 0.9375, 0.9375, 0.9375, 0.9375, 0.9375, 0.9375, 0.9375, 0.9375, 0.9375, 0.9375, 0.9375, 0.9375, 0.9375, 0.9375, 0.9375, 0.9375, 0.9375, 0.9375, 0.9375, 0.9375, 0.9375, 0.9375, 0.9375, 0.9375, 0.9375, 0.9375, 0.9375, 0.9375, 0.9375, 0.9375, 0.9375, 0.9375, 0.9375, 0.9375, 0.9375, 0.9375, 0.9375, 0.9375, 0.9375, 0.9375, 0.9375, 0.9375, 0.9375, 0.9375, 0.9375, 0.9375, 0.9375, 0.9375, 0.9375, 0.9375, 0.9375, 0.9375, 0.9375, 0.9375, 0.9375, 0.9375, 0.9375, 0.9375, 0.9375, 0.9375, 0.9375, 0.9375, 0.9375, 0.9375, 0.9375, 0.9375, 0.9375, 0.9375, 0.9375, 0.9375, 0.9375, 0.9375, 0.9375, 0.9375, 0.9375, 0.9375, 0.9375, 0.9375, 0.9375, 0.9375, 0.9375, 0.9375, 0.9375, 0.9375, 0.9375, 0.9375, 0.9375, 0.9375, 0.9375, 0.9375, 0.9375, 0.9375, 0.9375, 0.9375, 0.9375, 0.9375, 0.9375, 0.9375, 0.9375, 0.9375, 0.9375, 0.9375, 0.9375, 0.9375, 0.9375, 0.9375, 0.9375, 0.9375, 0.9375, 0.9375, 0.9375, 0.9375, 0.9375, 0.9375, 0.9375, 0.9375, 0.9375, 0.9375, 0.9375, 0.9375, 0.9375, 0.9375, 0.9375, 0.9375, 0.9375, 0.9375, 0.9375, 0.9375, 0.9375, 0.9375, 0.9375, 0.9375, 0.9375, 0.9375, 0.9375, 0.9375, 0.9375, 0.9375, 0.9375, 0.9375, 0.9375, 0.9375, 0.9375, 0.9375, 0.9375, 0.9375, 0.9375, 0.9375, 0.9375, 0.9375, 0.9375, 0.9375, 0.9375, 0.9375, 0.9375, 0.9375, 0.9375, 0.9375, 0.9375, 0.9375, 0.9375, 0.9375, 0.9375, 0.9375, 0.9375, 0.9375, 0.9375, 0.9375, 0.9375, 0.9375, 0.9375, 0.9375, 0.9375, 0.9375, 0.9375, 0.9375, 0.9375, 0.1914, 0.9258, 0.1914, 0.9258, 0.1914, 0.9258, 0.1914, 0.9258, 0.9375, 0.9375, 0.9375, 0.9375, 0.9375, 0.9375, 0.9375, 0.9375, 0.1914, 0.9258, 0.1914, 0.9258, 0.1914, 0.9258, 0.1914, 0.9258, 0.1914, 0.9258, 0.1914, 0.9258, 0.1914, 0.9258, 0.1914, 0.9258, 0.9375, 0.9375, 0.9375, 0.9375, 0.9375, 0.9375, 0.9375, 0.9375, 0.9375, 0.9375, 0.9375, 0.9375, 0.9375, 0.9375, 0.9375, 0.9375, 0.9375, 0.9375, 0.9375, 0.9375, 0.9375, 0.9375, 0.9375, 0.9375])
me_cube_003.materials.append(mat_material)
me_cube_003.use_remesh_fix_poles = True
me_cube_003.use_remesh_preserve_attributes = False
me_cube_003.use_mirror_vertex_groups = False
me_cube_003.update()

# ---- objects
ob_cube_003 = bpy.data.objects.new('Cube.003', me_cube_003)

# ---- transforms, parenting, visibility, modifiers, constraints
ob_cube_003.location = (0.0, -2.25, 0.0)
ob_cube_003.rotation_euler = (0.0, -0.0, 3.142)
ob_cube_003.scale = (0.1, 1.0, 0.4)
ob_cube_003.lineart.crease_threshold = 0.0

# ---- collection membership
col_collection.objects.link(ob_cube_003)

# ---- scene / render settings (as saved in the file)
scene.frame_start = 1; scene.frame_end = 250; scene.frame_set(1)
scene.render.engine = 'BLENDER_EEVEE_NEXT'
scene.cycles.use_denoising = False
scene.cycles.samples = 128
scene.cycles.sampling_pattern = 'TABULATED_SOBOL'
scene.cycles.use_adaptive_sampling = False
scene.cycles.use_light_tree = False
scene.view_settings.view_transform = 'Filmic'
bpy.context.view_layer.update()

# ---- added for rendering (the .blend has no active camera and no usable light): camera, sun
cam_auto = bpy.data.cameras.new('AutoCamera')
cam_auto.lens = 50.0
cam_auto.sensor_width = 36.0
cam_auto.clip_end = 1000.0
ob_auto_camera = bpy.data.objects.new('AutoCamera', cam_auto)
scene.collection.objects.link(ob_auto_camera)
ob_auto_camera.location = (6.89887, -8.05626, 6.52446)
ob_auto_camera.rotation_euler = (1.09748, -7.21219e-08, 0.694738)
scene.camera = ob_auto_camera
light_auto_sun = bpy.data.lights.new('AutoSun', 'SUN')
light_auto_sun.energy = 3.0
light_auto_sun.angle = 0.0523599
ob_auto_sun = bpy.data.objects.new('AutoSun', light_auto_sun)
scene.collection.objects.link(ob_auto_sun)
ob_auto_sun.rotation_euler = (0.872665, 0.174533, 0.523599)
bpy.context.view_layer.update()

